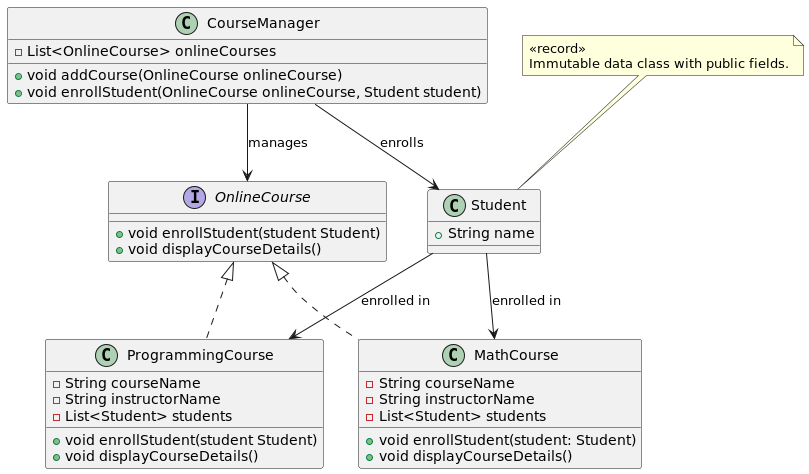

The diagram above was rendered by PlantUML. Its source (embedded in the PNG):
@startuml
' Define the interface
interface OnlineCourse {
    + void enrollStudent(student Student)
    + void displayCourseDetails()
}

' Define the Student class with a note
class Student {
    + String name
}

note top of Student
    <<record>>
    Immutable data class with public fields.
end note

' Define classes that implement the OnlineCourse interface
class ProgrammingCourse implements OnlineCourse {
    - String courseName
    - String instructorName
    - List<Student> students
    + void enrollStudent(student Student)
    + void displayCourseDetails()
}

class MathCourse implements OnlineCourse {
    - String courseName
    - String instructorName
    - List<Student> students
    + void enrollStudent(student: Student)
    + void displayCourseDetails()
}

' Define the CourseManager class
class CourseManager {
    - List<OnlineCourse> onlineCourses
    + void addCourse(OnlineCourse onlineCourse)
    + void enrollStudent(OnlineCourse onlineCourse, Student student)
}

' Define relationships between the classes and interface
Student --> ProgrammingCourse : enrolled in
Student --> MathCourse : enrolled in
' ProgrammingCourse --> OnlineCourse
' MathCourse --> OnlineCourse
CourseManager --> OnlineCourse : manages
CourseManager --> Student : enrolls

@enduml